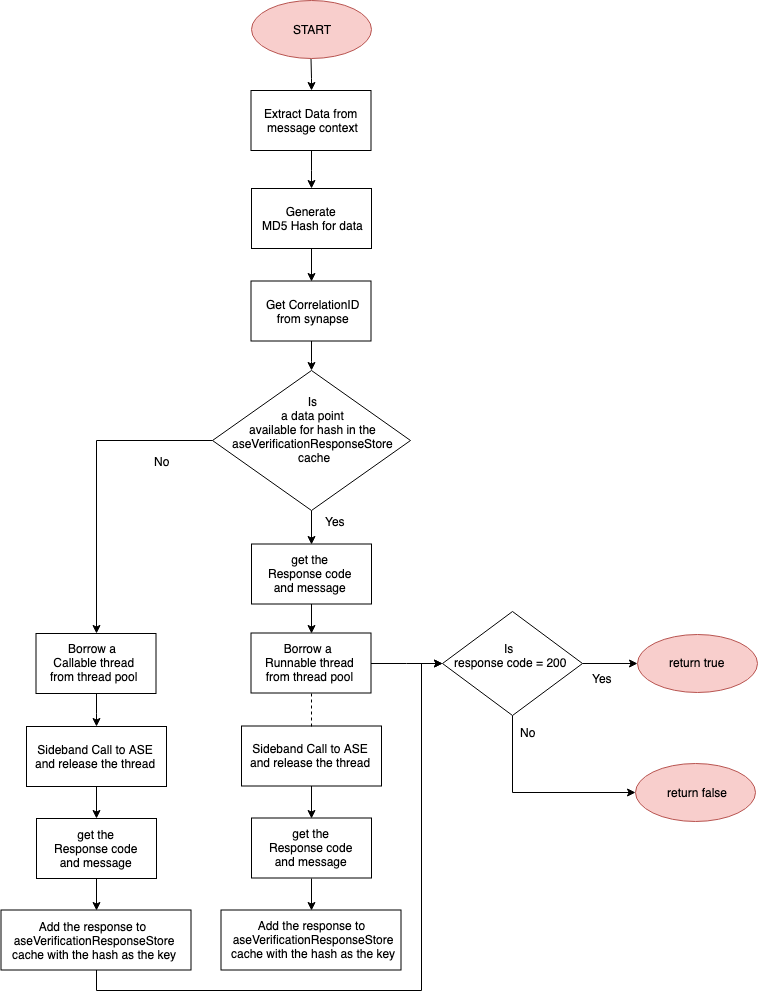

The diagram above was exported from draw.io. Its source (the exported page's mxGraphModel, read from the mxfile embedded in the PNG):
<mxGraphModel dx="1158" dy="749" grid="1" gridSize="10" guides="1" tooltips="1" connect="1" arrows="1" fold="1" page="1" pageScale="1" pageWidth="850" pageHeight="1100" math="0" shadow="0">
  <root>
    <mxCell id="0" />
    <mxCell id="1" parent="0" />
    <mxCell id="FJnK90ZUN_1-JTUbzCnw-36" style="edgeStyle=orthogonalEdgeStyle;rounded=0;orthogonalLoop=1;jettySize=auto;html=1;entryX=0.5;entryY=0;entryDx=0;entryDy=0;" parent="1" source="U1l-4Btop4rsWX_tPlEk-3" target="U1l-4Btop4rsWX_tPlEk-5" edge="1">
      <mxGeometry relative="1" as="geometry">
        <mxPoint x="322" y="109" as="targetPoint" />
      </mxGeometry>
    </mxCell>
    <mxCell id="U1l-4Btop4rsWX_tPlEk-3" value="" style="rounded=0;whiteSpace=wrap;html=1;" parent="1" vertex="1">
      <mxGeometry x="261.5" y="140" width="120" height="60" as="geometry" />
    </mxCell>
    <mxCell id="U1l-4Btop4rsWX_tPlEk-4" value="&lt;div style=&quot;text-align: center&quot;&gt;Extract Data from&amp;nbsp;&lt;/div&gt;&lt;div style=&quot;text-align: center&quot;&gt;message context&lt;/div&gt;" style="text;html=1;resizable=0;points=[];autosize=1;align=left;verticalAlign=top;spacingTop=-4;" parent="1" vertex="1">
      <mxGeometry x="272.5" y="154" width="110" height="30" as="geometry" />
    </mxCell>
    <mxCell id="pMXjcJRonBv32gXomhuJ-9" style="edgeStyle=orthogonalEdgeStyle;rounded=0;orthogonalLoop=1;jettySize=auto;html=1;entryX=0.5;entryY=0;entryDx=0;entryDy=0;" parent="1" source="U1l-4Btop4rsWX_tPlEk-5" target="U1l-4Btop4rsWX_tPlEk-14" edge="1">
      <mxGeometry relative="1" as="geometry" />
    </mxCell>
    <mxCell id="U1l-4Btop4rsWX_tPlEk-5" value="" style="rounded=0;whiteSpace=wrap;html=1;" parent="1" vertex="1">
      <mxGeometry x="262" y="238" width="120" height="60" as="geometry" />
    </mxCell>
    <mxCell id="U1l-4Btop4rsWX_tPlEk-6" value="&lt;div style=&quot;text-align: center&quot;&gt;Generate&amp;nbsp;&lt;/div&gt;&lt;div style=&quot;text-align: center&quot;&gt;MD5 Hash for data&lt;/div&gt;" style="text;html=1;resizable=0;points=[];autosize=1;align=left;verticalAlign=top;spacingTop=-4;" parent="1" vertex="1">
      <mxGeometry x="271" y="252" width="120" height="30" as="geometry" />
    </mxCell>
    <mxCell id="pMXjcJRonBv32gXomhuJ-5" style="edgeStyle=orthogonalEdgeStyle;rounded=0;orthogonalLoop=1;jettySize=auto;html=1;entryX=0.5;entryY=0;entryDx=0;entryDy=0;" parent="1" source="U1l-4Btop4rsWX_tPlEk-9" target="U1l-4Btop4rsWX_tPlEk-30" edge="1">
      <mxGeometry relative="1" as="geometry" />
    </mxCell>
    <mxCell id="XxGJfzmvIYXPysNRylE7-2" style="edgeStyle=orthogonalEdgeStyle;rounded=0;orthogonalLoop=1;jettySize=auto;html=1;entryX=0.5;entryY=0;entryDx=0;entryDy=0;" edge="1" parent="1" source="U1l-4Btop4rsWX_tPlEk-9" target="U1l-4Btop4rsWX_tPlEk-16">
      <mxGeometry relative="1" as="geometry" />
    </mxCell>
    <mxCell id="U1l-4Btop4rsWX_tPlEk-9" value="" style="rhombus;whiteSpace=wrap;html=1;" parent="1" vertex="1">
      <mxGeometry x="223" y="420" width="198" height="140" as="geometry" />
    </mxCell>
    <mxCell id="U1l-4Btop4rsWX_tPlEk-10" value="&lt;div style=&quot;text-align: center&quot;&gt;Is&amp;nbsp;&lt;/div&gt;&lt;div style=&quot;text-align: center&quot;&gt;a data point&amp;nbsp;&lt;/div&gt;&lt;div style=&quot;text-align: center&quot;&gt;available for hash in the&amp;nbsp;&lt;/div&gt;&lt;div style=&quot;text-align: center&quot;&gt;aseVerificationResponseStore&amp;nbsp;&lt;/div&gt;&lt;div style=&quot;text-align: center&quot;&gt;cache&lt;/div&gt;" style="text;html=1;resizable=0;points=[];autosize=1;align=left;verticalAlign=top;spacingTop=-4;" parent="1" vertex="1">
      <mxGeometry x="241" y="442" width="180" height="70" as="geometry" />
    </mxCell>
    <mxCell id="U1l-4Btop4rsWX_tPlEk-56" style="edgeStyle=orthogonalEdgeStyle;rounded=0;orthogonalLoop=1;jettySize=auto;html=1;exitX=0.5;exitY=1;exitDx=0;exitDy=0;entryX=0;entryY=0.5;entryDx=0;entryDy=0;" parent="1" source="U1l-4Btop4rsWX_tPlEk-11" target="U1l-4Btop4rsWX_tPlEk-41" edge="1">
      <mxGeometry relative="1" as="geometry">
        <mxPoint x="523" y="811.5" as="targetPoint" />
      </mxGeometry>
    </mxCell>
    <mxCell id="U1l-4Btop4rsWX_tPlEk-59" style="edgeStyle=orthogonalEdgeStyle;rounded=0;orthogonalLoop=1;jettySize=auto;html=1;entryX=0;entryY=0.5;entryDx=0;entryDy=0;" parent="1" source="U1l-4Btop4rsWX_tPlEk-11" target="U1l-4Btop4rsWX_tPlEk-39" edge="1">
      <mxGeometry relative="1" as="geometry" />
    </mxCell>
    <mxCell id="U1l-4Btop4rsWX_tPlEk-11" value="" style="rhombus;whiteSpace=wrap;html=1;" parent="1" vertex="1">
      <mxGeometry x="453" y="661" width="140" height="104" as="geometry" />
    </mxCell>
    <mxCell id="XxGJfzmvIYXPysNRylE7-1" style="edgeStyle=orthogonalEdgeStyle;rounded=0;orthogonalLoop=1;jettySize=auto;html=1;entryX=0.5;entryY=0;entryDx=0;entryDy=0;" edge="1" parent="1" source="U1l-4Btop4rsWX_tPlEk-14" target="U1l-4Btop4rsWX_tPlEk-9">
      <mxGeometry relative="1" as="geometry" />
    </mxCell>
    <mxCell id="U1l-4Btop4rsWX_tPlEk-14" value="" style="rounded=0;whiteSpace=wrap;html=1;" parent="1" vertex="1">
      <mxGeometry x="261.5" y="330.5" width="120" height="60" as="geometry" />
    </mxCell>
    <mxCell id="U1l-4Btop4rsWX_tPlEk-15" value="&lt;div style=&quot;text-align: center&quot;&gt;Get CorrelationID&lt;/div&gt;&lt;div style=&quot;text-align: center&quot;&gt;from synapse&lt;/div&gt;" style="text;html=1;resizable=0;points=[];autosize=1;align=left;verticalAlign=top;spacingTop=-4;" parent="1" vertex="1">
      <mxGeometry x="275" y="345" width="110" height="30" as="geometry" />
    </mxCell>
    <mxCell id="XxGJfzmvIYXPysNRylE7-16" style="edgeStyle=orthogonalEdgeStyle;rounded=0;orthogonalLoop=1;jettySize=auto;html=1;entryX=0.5;entryY=0;entryDx=0;entryDy=0;" edge="1" parent="1" source="U1l-4Btop4rsWX_tPlEk-16" target="FJnK90ZUN_1-JTUbzCnw-14">
      <mxGeometry relative="1" as="geometry" />
    </mxCell>
    <mxCell id="U1l-4Btop4rsWX_tPlEk-16" value="" style="rounded=0;whiteSpace=wrap;html=1;" parent="1" vertex="1">
      <mxGeometry x="46.5" y="683" width="120" height="60" as="geometry" />
    </mxCell>
    <mxCell id="U1l-4Btop4rsWX_tPlEk-17" value="&lt;div style=&quot;text-align: center&quot;&gt;Borrow a&amp;nbsp;&lt;/div&gt;&lt;div style=&quot;text-align: center&quot;&gt;Callable&amp;nbsp;&lt;span&gt;thread&lt;/span&gt;&lt;/div&gt;&lt;div style=&quot;text-align: center&quot;&gt;from thread pool&lt;/div&gt;" style="text;html=1;resizable=0;points=[];autosize=1;align=left;verticalAlign=top;spacingTop=-4;" parent="1" vertex="1">
      <mxGeometry x="59" y="689" width="100" height="40" as="geometry" />
    </mxCell>
    <mxCell id="XxGJfzmvIYXPysNRylE7-18" style="edgeStyle=orthogonalEdgeStyle;rounded=0;orthogonalLoop=1;jettySize=auto;html=1;entryX=0.5;entryY=0;entryDx=0;entryDy=0;" edge="1" parent="1" source="U1l-4Btop4rsWX_tPlEk-30" target="XxGJfzmvIYXPysNRylE7-4">
      <mxGeometry relative="1" as="geometry" />
    </mxCell>
    <mxCell id="U1l-4Btop4rsWX_tPlEk-30" value="" style="rounded=0;whiteSpace=wrap;html=1;" parent="1" vertex="1">
      <mxGeometry x="262" y="593.5" width="120" height="60" as="geometry" />
    </mxCell>
    <mxCell id="U1l-4Btop4rsWX_tPlEk-31" value="&lt;div style=&quot;text-align: center&quot;&gt;&amp;nbsp;get the&amp;nbsp;&lt;/div&gt;&lt;div style=&quot;text-align: center&quot;&gt;Response code&lt;/div&gt;&lt;div style=&quot;text-align: center&quot;&gt;and message&lt;/div&gt;" style="text;html=1;resizable=0;points=[];autosize=1;align=left;verticalAlign=top;spacingTop=-4;" parent="1" vertex="1">
      <mxGeometry x="277" y="600" width="100" height="40" as="geometry" />
    </mxCell>
    <mxCell id="U1l-4Btop4rsWX_tPlEk-34" value="&lt;div style=&quot;text-align: center&quot;&gt;Is&amp;nbsp;&lt;/div&gt;&lt;div style=&quot;text-align: center&quot;&gt;response code = 200&lt;/div&gt;" style="text;html=1;resizable=0;points=[];autosize=1;align=left;verticalAlign=top;spacingTop=-4;" parent="1" vertex="1">
      <mxGeometry x="463" y="689" width="130" height="30" as="geometry" />
    </mxCell>
    <mxCell id="U1l-4Btop4rsWX_tPlEk-39" value="" style="ellipse;whiteSpace=wrap;html=1;fillColor=#f8cecc;strokeColor=#b85450;" parent="1" vertex="1">
      <mxGeometry x="648" y="684" width="120" height="58" as="geometry" />
    </mxCell>
    <mxCell id="U1l-4Btop4rsWX_tPlEk-40" value="&lt;div style=&quot;text-align: center&quot;&gt;return true&lt;/div&gt;" style="text;html=1;resizable=0;points=[];autosize=1;align=left;verticalAlign=top;spacingTop=-4;" parent="1" vertex="1">
      <mxGeometry x="678" y="703" width="70" height="20" as="geometry" />
    </mxCell>
    <mxCell id="U1l-4Btop4rsWX_tPlEk-41" value="" style="ellipse;whiteSpace=wrap;html=1;fillColor=#f8cecc;strokeColor=#b85450;" parent="1" vertex="1">
      <mxGeometry x="646" y="812.5" width="120" height="58" as="geometry" />
    </mxCell>
    <mxCell id="U1l-4Btop4rsWX_tPlEk-42" value="&lt;div style=&quot;text-align: center&quot;&gt;return false&lt;/div&gt;" style="text;html=1;resizable=0;points=[];autosize=1;align=left;verticalAlign=top;spacingTop=-4;" parent="1" vertex="1">
      <mxGeometry x="676" y="832.5" width="80" height="20" as="geometry" />
    </mxCell>
    <mxCell id="U1l-4Btop4rsWX_tPlEk-80" value="Yes" style="text;html=1;resizable=0;points=[];autosize=1;align=left;verticalAlign=top;spacingTop=-4;" parent="1" vertex="1">
      <mxGeometry x="600.5" y="719" width="40" height="20" as="geometry" />
    </mxCell>
    <mxCell id="U1l-4Btop4rsWX_tPlEk-81" value="No" style="text;html=1;resizable=0;points=[];autosize=1;align=left;verticalAlign=top;spacingTop=-4;" parent="1" vertex="1">
      <mxGeometry x="528.5" y="773" width="30" height="20" as="geometry" />
    </mxCell>
    <mxCell id="pMXjcJRonBv32gXomhuJ-8" style="edgeStyle=orthogonalEdgeStyle;rounded=0;orthogonalLoop=1;jettySize=auto;html=1;entryX=0.5;entryY=0;entryDx=0;entryDy=0;" parent="1" source="U1l-4Btop4rsWX_tPlEk-83" target="U1l-4Btop4rsWX_tPlEk-3" edge="1">
      <mxGeometry relative="1" as="geometry" />
    </mxCell>
    <mxCell id="U1l-4Btop4rsWX_tPlEk-83" value="START" style="ellipse;whiteSpace=wrap;html=1;fillColor=#f8cecc;strokeColor=#b85450;" parent="1" vertex="1">
      <mxGeometry x="261.5" y="50" width="120" height="58" as="geometry" />
    </mxCell>
    <mxCell id="FJnK90ZUN_1-JTUbzCnw-25" style="edgeStyle=orthogonalEdgeStyle;rounded=0;orthogonalLoop=1;jettySize=auto;html=1;entryX=0.5;entryY=0;entryDx=0;entryDy=0;" parent="1" source="FJnK90ZUN_1-JTUbzCnw-14" target="FJnK90ZUN_1-JTUbzCnw-20" edge="1">
      <mxGeometry relative="1" as="geometry" />
    </mxCell>
    <mxCell id="FJnK90ZUN_1-JTUbzCnw-14" value="" style="rounded=0;whiteSpace=wrap;html=1;" parent="1" vertex="1">
      <mxGeometry x="37" y="776" width="140" height="60" as="geometry" />
    </mxCell>
    <mxCell id="FJnK90ZUN_1-JTUbzCnw-15" value="&lt;div style=&quot;text-align: center&quot;&gt;Sideband Call to ASE&lt;/div&gt;&lt;div style=&quot;text-align: center&quot;&gt;and release the thread&lt;/div&gt;" style="text;html=1;resizable=0;points=[];autosize=1;align=left;verticalAlign=top;spacingTop=-4;" parent="1" vertex="1">
      <mxGeometry x="44" y="789.5" width="140" height="30" as="geometry" />
    </mxCell>
    <mxCell id="XxGJfzmvIYXPysNRylE7-20" style="edgeStyle=orthogonalEdgeStyle;rounded=0;orthogonalLoop=1;jettySize=auto;html=1;entryX=0;entryY=0.5;entryDx=0;entryDy=0;" edge="1" parent="1" source="FJnK90ZUN_1-JTUbzCnw-16" target="U1l-4Btop4rsWX_tPlEk-11">
      <mxGeometry relative="1" as="geometry">
        <Array as="points">
          <mxPoint x="107" y="1040" />
          <mxPoint x="432" y="1040" />
          <mxPoint x="432" y="713" />
        </Array>
      </mxGeometry>
    </mxCell>
    <mxCell id="FJnK90ZUN_1-JTUbzCnw-16" value="" style="rounded=0;whiteSpace=wrap;html=1;" parent="1" vertex="1">
      <mxGeometry x="11.5" y="959.5" width="190" height="60" as="geometry" />
    </mxCell>
    <mxCell id="FJnK90ZUN_1-JTUbzCnw-17" value="&lt;div style=&quot;text-align: center&quot;&gt;Add the response to&amp;nbsp;&lt;/div&gt;&lt;div style=&quot;text-align: center&quot;&gt;aseVerificationResponseStore&lt;/div&gt;&lt;div style=&quot;text-align: center&quot;&gt;cache with the hash as the key&lt;/div&gt;" style="text;html=1;resizable=0;points=[];autosize=1;align=left;verticalAlign=top;spacingTop=-4;" parent="1" vertex="1">
      <mxGeometry x="21" y="966.5" width="180" height="40" as="geometry" />
    </mxCell>
    <mxCell id="FJnK90ZUN_1-JTUbzCnw-20" value="" style="rounded=0;whiteSpace=wrap;html=1;" parent="1" vertex="1">
      <mxGeometry x="47" y="868" width="120" height="60" as="geometry" />
    </mxCell>
    <mxCell id="FJnK90ZUN_1-JTUbzCnw-21" value="&lt;div style=&quot;text-align: center&quot;&gt;&amp;nbsp;get the&amp;nbsp;&lt;/div&gt;&lt;div style=&quot;text-align: center&quot;&gt;Response code&lt;/div&gt;&lt;div style=&quot;text-align: center&quot;&gt;and message&lt;/div&gt;" style="text;html=1;resizable=0;points=[];autosize=1;align=left;verticalAlign=top;spacingTop=-4;" parent="1" vertex="1">
      <mxGeometry x="63" y="874.5" width="100" height="40" as="geometry" />
    </mxCell>
    <mxCell id="FJnK90ZUN_1-JTUbzCnw-22" value="" style="endArrow=classic;html=1;exitX=0.5;exitY=1;exitDx=0;exitDy=0;entryX=0.5;entryY=0;entryDx=0;entryDy=0;" parent="1" source="FJnK90ZUN_1-JTUbzCnw-20" target="FJnK90ZUN_1-JTUbzCnw-16" edge="1">
      <mxGeometry width="50" height="50" relative="1" as="geometry">
        <mxPoint x="65" y="910" as="sourcePoint" />
        <mxPoint x="-25" y="960" as="targetPoint" />
      </mxGeometry>
    </mxCell>
    <mxCell id="XxGJfzmvIYXPysNRylE7-19" style="edgeStyle=orthogonalEdgeStyle;rounded=0;orthogonalLoop=1;jettySize=auto;html=1;entryX=0;entryY=0.5;entryDx=0;entryDy=0;" edge="1" parent="1" source="XxGJfzmvIYXPysNRylE7-4" target="U1l-4Btop4rsWX_tPlEk-11">
      <mxGeometry relative="1" as="geometry" />
    </mxCell>
    <mxCell id="XxGJfzmvIYXPysNRylE7-4" value="" style="rounded=0;whiteSpace=wrap;html=1;" vertex="1" parent="1">
      <mxGeometry x="261.5" y="682.5" width="120" height="60" as="geometry" />
    </mxCell>
    <mxCell id="XxGJfzmvIYXPysNRylE7-5" value="&lt;div style=&quot;text-align: center&quot;&gt;Borrow a&amp;nbsp;&lt;/div&gt;&lt;div style=&quot;text-align: center&quot;&gt;Runnable&amp;nbsp;&lt;span&gt;thread&lt;/span&gt;&lt;/div&gt;&lt;div style=&quot;text-align: center&quot;&gt;from thread pool&lt;/div&gt;" style="text;html=1;resizable=0;points=[];autosize=1;align=left;verticalAlign=top;spacingTop=-4;" vertex="1" parent="1">
      <mxGeometry x="274" y="688.5" width="100" height="40" as="geometry" />
    </mxCell>
    <mxCell id="XxGJfzmvIYXPysNRylE7-6" style="edgeStyle=orthogonalEdgeStyle;rounded=0;orthogonalLoop=1;jettySize=auto;html=1;entryX=0.5;entryY=0;entryDx=0;entryDy=0;" edge="1" source="XxGJfzmvIYXPysNRylE7-7" target="XxGJfzmvIYXPysNRylE7-11" parent="1">
      <mxGeometry relative="1" as="geometry" />
    </mxCell>
    <mxCell id="XxGJfzmvIYXPysNRylE7-7" value="" style="rounded=0;whiteSpace=wrap;html=1;" vertex="1" parent="1">
      <mxGeometry x="252" y="775.5" width="140" height="60" as="geometry" />
    </mxCell>
    <mxCell id="XxGJfzmvIYXPysNRylE7-8" value="&lt;div style=&quot;text-align: center&quot;&gt;Sideband Call to ASE&lt;/div&gt;&lt;div style=&quot;text-align: center&quot;&gt;and release the thread&lt;/div&gt;" style="text;html=1;resizable=0;points=[];autosize=1;align=left;verticalAlign=top;spacingTop=-4;" vertex="1" parent="1">
      <mxGeometry x="259" y="789" width="140" height="30" as="geometry" />
    </mxCell>
    <mxCell id="XxGJfzmvIYXPysNRylE7-9" value="" style="rounded=0;whiteSpace=wrap;html=1;" vertex="1" parent="1">
      <mxGeometry x="231.5" y="959.5" width="180" height="60" as="geometry" />
    </mxCell>
    <mxCell id="XxGJfzmvIYXPysNRylE7-10" value="&lt;div style=&quot;text-align: center&quot;&gt;Add the response to&amp;nbsp;&lt;/div&gt;&lt;div style=&quot;text-align: center&quot;&gt;aseVerificationResponseStore&lt;/div&gt;&lt;div style=&quot;text-align: center&quot;&gt;cache with the hash as the key&lt;/div&gt;" style="text;html=1;resizable=0;points=[];autosize=1;align=left;verticalAlign=top;spacingTop=-4;" vertex="1" parent="1">
      <mxGeometry x="240" y="966" width="180" height="40" as="geometry" />
    </mxCell>
    <mxCell id="XxGJfzmvIYXPysNRylE7-11" value="" style="rounded=0;whiteSpace=wrap;html=1;" vertex="1" parent="1">
      <mxGeometry x="262" y="867.5" width="120" height="60" as="geometry" />
    </mxCell>
    <mxCell id="XxGJfzmvIYXPysNRylE7-12" value="&lt;div style=&quot;text-align: center&quot;&gt;&amp;nbsp;get the&amp;nbsp;&lt;/div&gt;&lt;div style=&quot;text-align: center&quot;&gt;Response code&lt;/div&gt;&lt;div style=&quot;text-align: center&quot;&gt;and message&lt;/div&gt;" style="text;html=1;resizable=0;points=[];autosize=1;align=left;verticalAlign=top;spacingTop=-4;" vertex="1" parent="1">
      <mxGeometry x="278" y="874" width="100" height="40" as="geometry" />
    </mxCell>
    <mxCell id="XxGJfzmvIYXPysNRylE7-13" value="" style="endArrow=classic;html=1;exitX=0.5;exitY=1;exitDx=0;exitDy=0;entryX=0.5;entryY=0;entryDx=0;entryDy=0;" edge="1" source="XxGJfzmvIYXPysNRylE7-11" target="XxGJfzmvIYXPysNRylE7-9" parent="1">
      <mxGeometry width="50" height="50" relative="1" as="geometry">
        <mxPoint x="280" y="909.5" as="sourcePoint" />
        <mxPoint x="190" y="959.5" as="targetPoint" />
      </mxGeometry>
    </mxCell>
    <mxCell id="XxGJfzmvIYXPysNRylE7-14" value="" style="endArrow=none;dashed=1;html=1;entryX=0.5;entryY=1;entryDx=0;entryDy=0;exitX=0.5;exitY=0;exitDx=0;exitDy=0;" edge="1" source="XxGJfzmvIYXPysNRylE7-7" target="XxGJfzmvIYXPysNRylE7-4" parent="1">
      <mxGeometry width="50" height="50" relative="1" as="geometry">
        <mxPoint x="204.5" y="885.5" as="sourcePoint" />
        <mxPoint x="254.5" y="835.5" as="targetPoint" />
      </mxGeometry>
    </mxCell>
    <mxCell id="XxGJfzmvIYXPysNRylE7-21" value="No" style="text;html=1;resizable=0;points=[];autosize=1;align=left;verticalAlign=top;spacingTop=-4;" vertex="1" parent="1">
      <mxGeometry x="163" y="502" width="30" height="20" as="geometry" />
    </mxCell>
    <mxCell id="XxGJfzmvIYXPysNRylE7-22" value="Yes" style="text;html=1;resizable=0;points=[];autosize=1;align=left;verticalAlign=top;spacingTop=-4;" vertex="1" parent="1">
      <mxGeometry x="334" y="562" width="40" height="20" as="geometry" />
    </mxCell>
  </root>
</mxGraphModel>